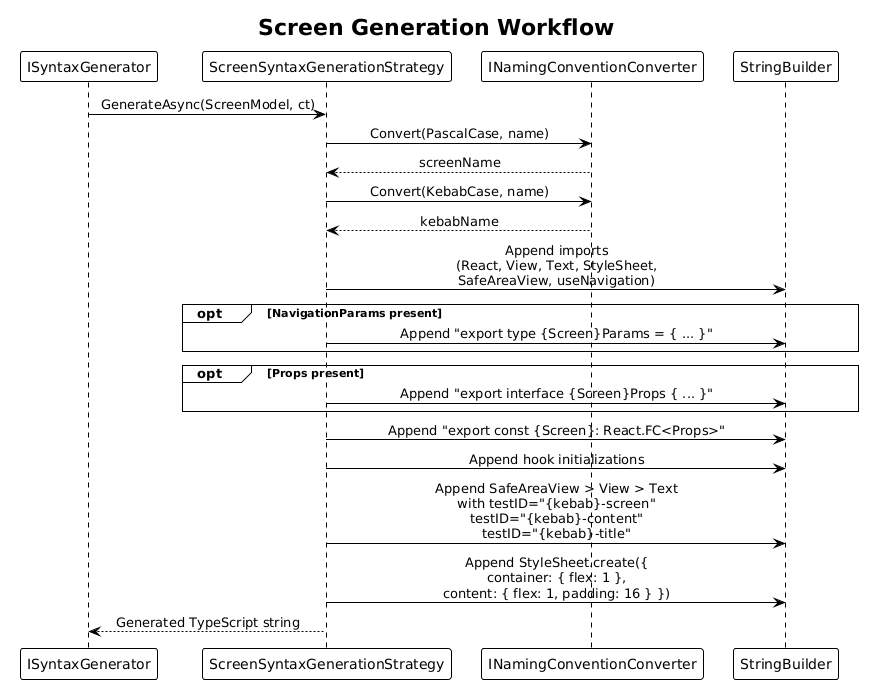

The diagram above was rendered by PlantUML. Its source (embedded in the PNG):
@startuml
!theme plain
skinparam sequenceMessageAlign center

title Screen Generation Workflow

participant "ISyntaxGenerator" as SG
participant "ScreenSyntaxGenerationStrategy" as SSG
participant "INamingConventionConverter" as NCC
participant "StringBuilder" as SB

SG -> SSG : GenerateAsync(ScreenModel, ct)

SSG -> NCC : Convert(PascalCase, name)
NCC --> SSG : screenName
SSG -> NCC : Convert(KebabCase, name)
NCC --> SSG : kebabName

SSG -> SB : Append imports\n(React, View, Text, StyleSheet,\nSafeAreaView, useNavigation)

opt NavigationParams present
    SSG -> SB : Append "export type {Screen}Params = { ... }"
end

opt Props present
    SSG -> SB : Append "export interface {Screen}Props { ... }"
end

SSG -> SB : Append "export const {Screen}: React.FC<Props>"
SSG -> SB : Append hook initializations
SSG -> SB : Append SafeAreaView > View > Text\nwith testID="{kebab}-screen"\ntestID="{kebab}-content"\ntestID="{kebab}-title"
SSG -> SB : Append StyleSheet.create({\ncontainer: { flex: 1 },\ncontent: { flex: 1, padding: 16 } })

SSG --> SG : Generated TypeScript string
@enduml